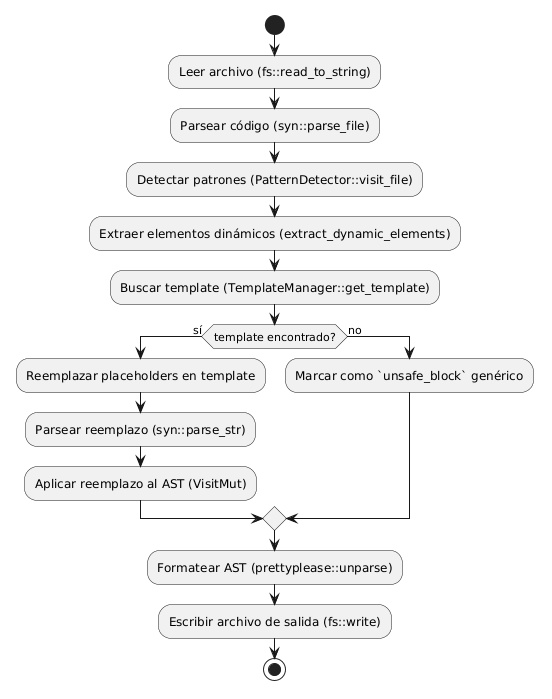

The diagram above was rendered by PlantUML. Its source (embedded in the PNG):
@startuml
|Archivo|
start
:Leer archivo (fs::read_to_string);
:Parsear código (syn::parse_file);
:Detectar patrones (PatternDetector::visit_file);
:Extraer elementos dinámicos (extract_dynamic_elements);
:Buscar template (TemplateManager::get_template);
if (template encontrado?) then (sí)
  :Reemplazar placeholders en template;
  :Parsear reemplazo (syn::parse_str);
  :Aplicar reemplazo al AST (VisitMut);
else (no)
  :Marcar como `unsafe_block` genérico;
endif
:Formatear AST (prettyplease::unparse);
:Escribir archivo de salida (fs::write);
stop
@enduml